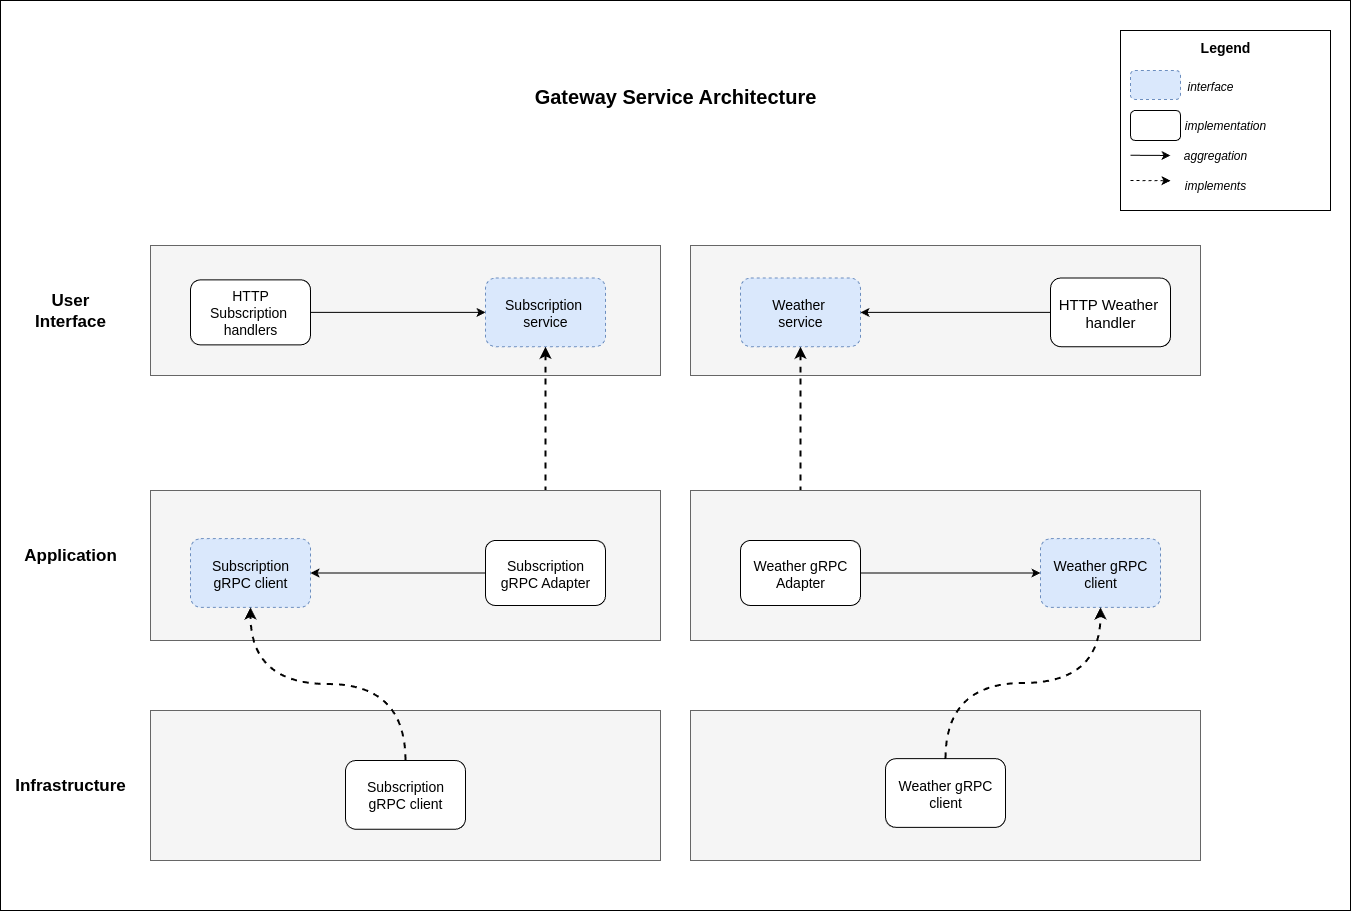

The diagram above was exported from draw.io. Its source (the exported page's mxGraphModel, read from the mxfile embedded in the PNG):
<mxGraphModel dx="2555" dy="2113" grid="1" gridSize="10" guides="1" tooltips="1" connect="1" arrows="1" fold="1" page="1" pageScale="1" pageWidth="850" pageHeight="1100" math="0" shadow="0">
  <root>
    <mxCell id="0" />
    <mxCell id="1" parent="0" />
    <mxCell id="z3ftgzrEW_vmbGAGni-j-2" value="" style="rounded=0;whiteSpace=wrap;html=1;" parent="1" vertex="1">
      <mxGeometry x="-230" y="-170" width="1350" height="910" as="geometry" />
    </mxCell>
    <mxCell id="z3ftgzrEW_vmbGAGni-j-8" value="&lt;font style=&quot;font-size: 17px;&quot;&gt;User Interface&lt;/font&gt;" style="text;html=1;align=center;verticalAlign=middle;whiteSpace=wrap;rounded=0;fontStyle=1" parent="1" vertex="1">
      <mxGeometry x="-190" y="125" width="60" height="30" as="geometry" />
    </mxCell>
    <mxCell id="z3ftgzrEW_vmbGAGni-j-23" value="&lt;font style=&quot;font-size: 17px;&quot;&gt;Application&lt;/font&gt;" style="text;html=1;align=center;verticalAlign=middle;whiteSpace=wrap;rounded=0;fontStyle=1" parent="1" vertex="1">
      <mxGeometry x="-210" y="370" width="100" height="30" as="geometry" />
    </mxCell>
    <mxCell id="z3ftgzrEW_vmbGAGni-j-57" value="&lt;font style=&quot;font-size: 17px;&quot;&gt;Infrastructure&lt;/font&gt;" style="text;html=1;align=center;verticalAlign=middle;whiteSpace=wrap;rounded=0;fontStyle=1" parent="1" vertex="1">
      <mxGeometry x="-210" y="600" width="100" height="30" as="geometry" />
    </mxCell>
    <mxCell id="wK9Htb5V1dsAcN9Kde3Y-1" value="&lt;font style=&quot;font-size: 20px;&quot;&gt;&lt;b style=&quot;&quot;&gt;Gateway Service Architecture&lt;/b&gt;&lt;/font&gt;" style="text;html=1;align=center;verticalAlign=middle;whiteSpace=wrap;rounded=0;" parent="1" vertex="1">
      <mxGeometry x="205" y="-110" width="480" height="70" as="geometry" />
    </mxCell>
    <mxCell id="wK9Htb5V1dsAcN9Kde3Y-28" value="" style="group" parent="1" connectable="0" vertex="1">
      <mxGeometry x="890" y="-140.00142857142856" width="210" height="180.00142857142856" as="geometry" />
    </mxCell>
    <mxCell id="wK9Htb5V1dsAcN9Kde3Y-5" value="" style="rounded=0;whiteSpace=wrap;html=1;" parent="wK9Htb5V1dsAcN9Kde3Y-28" vertex="1">
      <mxGeometry y="0.0014285714285620088" width="210" height="180" as="geometry" />
    </mxCell>
    <mxCell id="wK9Htb5V1dsAcN9Kde3Y-6" value="&lt;font style=&quot;font-size: 14px;&quot;&gt;&lt;b&gt;Legend&lt;/b&gt;&lt;/font&gt;" style="text;html=1;align=center;verticalAlign=middle;whiteSpace=wrap;rounded=0;" parent="wK9Htb5V1dsAcN9Kde3Y-28" vertex="1">
      <mxGeometry x="75" width="60" height="34.28571428571428" as="geometry" />
    </mxCell>
    <mxCell id="wK9Htb5V1dsAcN9Kde3Y-8" value="" style="rounded=1;whiteSpace=wrap;html=1;fillColor=#dae8fc;strokeColor=#6c8ebf;dashed=1;" parent="wK9Htb5V1dsAcN9Kde3Y-28" vertex="1">
      <mxGeometry x="10" y="40.00476190476189" width="50" height="28.949333333333332" as="geometry" />
    </mxCell>
    <mxCell id="wK9Htb5V1dsAcN9Kde3Y-9" value="&lt;i&gt;interface&lt;/i&gt;" style="text;html=1;align=center;verticalAlign=middle;whiteSpace=wrap;rounded=0;" parent="wK9Htb5V1dsAcN9Kde3Y-28" vertex="1">
      <mxGeometry x="60" y="40.0040952380952" width="60" height="32" as="geometry" />
    </mxCell>
    <mxCell id="wK9Htb5V1dsAcN9Kde3Y-10" value="" style="rounded=1;whiteSpace=wrap;html=1;" parent="wK9Htb5V1dsAcN9Kde3Y-28" vertex="1">
      <mxGeometry x="10" y="80.00142857142856" width="50" height="30" as="geometry" />
    </mxCell>
    <mxCell id="wK9Htb5V1dsAcN9Kde3Y-11" value="&lt;i&gt;implementation&lt;/i&gt;" style="text;html=1;align=center;verticalAlign=middle;whiteSpace=wrap;rounded=0;" parent="wK9Htb5V1dsAcN9Kde3Y-28" vertex="1">
      <mxGeometry x="60" y="80.00142857142856" width="90" height="30" as="geometry" />
    </mxCell>
    <mxCell id="wK9Htb5V1dsAcN9Kde3Y-13" value="" style="endArrow=classic;html=1;rounded=0;" parent="wK9Htb5V1dsAcN9Kde3Y-28" edge="1">
      <mxGeometry width="50" height="50" relative="1" as="geometry">
        <mxPoint x="10" y="124.76142857142855" as="sourcePoint" />
        <mxPoint x="50" y="125.00142857142856" as="targetPoint" />
      </mxGeometry>
    </mxCell>
    <mxCell id="wK9Htb5V1dsAcN9Kde3Y-15" value="&lt;i&gt;aggregation&lt;/i&gt;" style="text;html=1;align=center;verticalAlign=middle;whiteSpace=wrap;rounded=0;" parent="wK9Htb5V1dsAcN9Kde3Y-28" vertex="1">
      <mxGeometry x="60" y="110.00142857142856" width="70" height="30" as="geometry" />
    </mxCell>
    <mxCell id="wK9Htb5V1dsAcN9Kde3Y-16" value="" style="endArrow=classic;html=1;rounded=0;dashed=1;" parent="wK9Htb5V1dsAcN9Kde3Y-28" edge="1">
      <mxGeometry width="50" height="50" relative="1" as="geometry">
        <mxPoint x="10" y="150.00142857142856" as="sourcePoint" />
        <mxPoint x="50" y="150.24142857142857" as="targetPoint" />
      </mxGeometry>
    </mxCell>
    <mxCell id="wK9Htb5V1dsAcN9Kde3Y-27" value="&lt;i&gt;implements&lt;/i&gt;" style="text;html=1;align=center;verticalAlign=middle;whiteSpace=wrap;rounded=0;" parent="wK9Htb5V1dsAcN9Kde3Y-28" vertex="1">
      <mxGeometry x="60" y="140.00142857142856" width="70" height="30" as="geometry" />
    </mxCell>
    <mxCell id="2qEfLzNkHcQ79cMR8fDW-3" value="" style="group" vertex="1" connectable="0" parent="1">
      <mxGeometry x="-80" y="75" width="510" height="130" as="geometry" />
    </mxCell>
    <mxCell id="2qEfLzNkHcQ79cMR8fDW-1" value="" style="rounded=0;whiteSpace=wrap;html=1;fillColor=#f5f5f5;fontColor=#333333;strokeColor=#666666;" vertex="1" parent="2qEfLzNkHcQ79cMR8fDW-3">
      <mxGeometry width="510" height="130" as="geometry" />
    </mxCell>
    <mxCell id="L5JQNhEUDKY4b-Tlf11Z-7" style="edgeStyle=orthogonalEdgeStyle;rounded=0;orthogonalLoop=1;jettySize=auto;html=1;exitX=1;exitY=0.5;exitDx=0;exitDy=0;" parent="2qEfLzNkHcQ79cMR8fDW-3" source="z3ftgzrEW_vmbGAGni-j-4" target="z3ftgzrEW_vmbGAGni-j-11" edge="1">
      <mxGeometry relative="1" as="geometry" />
    </mxCell>
    <mxCell id="z3ftgzrEW_vmbGAGni-j-4" value="&lt;font style=&quot;font-size: 14px;&quot;&gt;HTTP Subscription&amp;nbsp;&lt;/font&gt;&lt;div&gt;&lt;font style=&quot;font-size: 14px;&quot;&gt;handlers&lt;/font&gt;&lt;/div&gt;" style="rounded=1;whiteSpace=wrap;html=1;" parent="2qEfLzNkHcQ79cMR8fDW-3" vertex="1">
      <mxGeometry x="40" y="34.379999999999995" width="120" height="65" as="geometry" />
    </mxCell>
    <mxCell id="z3ftgzrEW_vmbGAGni-j-11" value="&lt;font style=&quot;font-size: 14px;&quot;&gt;Subscription&amp;nbsp;&lt;/font&gt;&lt;div&gt;&lt;font style=&quot;font-size: 14px;&quot;&gt;service&lt;/font&gt;&lt;/div&gt;" style="rounded=1;whiteSpace=wrap;html=1;dashed=1;fillColor=#dae8fc;strokeColor=#6c8ebf;" parent="2qEfLzNkHcQ79cMR8fDW-3" vertex="1">
      <mxGeometry x="335" y="32.5" width="120" height="68.75" as="geometry" />
    </mxCell>
    <mxCell id="2qEfLzNkHcQ79cMR8fDW-4" value="" style="group" vertex="1" connectable="0" parent="1">
      <mxGeometry x="460" y="75" width="510" height="130" as="geometry" />
    </mxCell>
    <mxCell id="2qEfLzNkHcQ79cMR8fDW-2" value="" style="rounded=0;whiteSpace=wrap;html=1;fillColor=#f5f5f5;fontColor=#333333;strokeColor=#666666;" vertex="1" parent="2qEfLzNkHcQ79cMR8fDW-4">
      <mxGeometry width="510" height="130" as="geometry" />
    </mxCell>
    <mxCell id="z3ftgzrEW_vmbGAGni-j-35" value="" style="edgeStyle=orthogonalEdgeStyle;rounded=0;orthogonalLoop=1;jettySize=auto;html=1;" parent="2qEfLzNkHcQ79cMR8fDW-4" source="z3ftgzrEW_vmbGAGni-j-6" target="z3ftgzrEW_vmbGAGni-j-12" edge="1">
      <mxGeometry relative="1" as="geometry" />
    </mxCell>
    <mxCell id="z3ftgzrEW_vmbGAGni-j-6" value="&lt;font style=&quot;font-size: 15px;&quot;&gt;HTTP Weather&amp;nbsp;&lt;/font&gt;&lt;div&gt;&lt;font style=&quot;font-size: 15px;&quot;&gt;handler&lt;/font&gt;&lt;/div&gt;" style="rounded=1;whiteSpace=wrap;html=1;" parent="2qEfLzNkHcQ79cMR8fDW-4" vertex="1">
      <mxGeometry x="360" y="32.5" width="120" height="68.75" as="geometry" />
    </mxCell>
    <mxCell id="z3ftgzrEW_vmbGAGni-j-12" value="&lt;span style=&quot;font-size: 14px;&quot;&gt;Weather&amp;nbsp;&lt;/span&gt;&lt;div&gt;&lt;span style=&quot;font-size: 14px;&quot;&gt;service&lt;/span&gt;&lt;/div&gt;" style="rounded=1;whiteSpace=wrap;html=1;dashed=1;fillColor=#dae8fc;strokeColor=#6c8ebf;" parent="2qEfLzNkHcQ79cMR8fDW-4" vertex="1">
      <mxGeometry x="50" y="32.5" width="120" height="68.75" as="geometry" />
    </mxCell>
    <mxCell id="2qEfLzNkHcQ79cMR8fDW-16" style="edgeStyle=orthogonalEdgeStyle;rounded=0;orthogonalLoop=1;jettySize=auto;html=1;exitX=0.5;exitY=0;exitDx=0;exitDy=0;dashed=1;strokeWidth=2;" edge="1" parent="1" source="2qEfLzNkHcQ79cMR8fDW-15" target="z3ftgzrEW_vmbGAGni-j-11">
      <mxGeometry relative="1" as="geometry" />
    </mxCell>
    <mxCell id="2qEfLzNkHcQ79cMR8fDW-18" style="edgeStyle=orthogonalEdgeStyle;rounded=0;orthogonalLoop=1;jettySize=auto;html=1;exitX=0.5;exitY=0;exitDx=0;exitDy=0;entryX=0.5;entryY=1;entryDx=0;entryDy=0;dashed=1;strokeWidth=2;" edge="1" parent="1" source="2qEfLzNkHcQ79cMR8fDW-17" target="z3ftgzrEW_vmbGAGni-j-12">
      <mxGeometry relative="1" as="geometry" />
    </mxCell>
    <mxCell id="2qEfLzNkHcQ79cMR8fDW-23" value="" style="group" vertex="1" connectable="0" parent="1">
      <mxGeometry x="-80" y="320" width="510" height="150" as="geometry" />
    </mxCell>
    <mxCell id="2qEfLzNkHcQ79cMR8fDW-6" value="" style="rounded=0;whiteSpace=wrap;html=1;fillColor=#f5f5f5;fontColor=#333333;strokeColor=#666666;" vertex="1" parent="2qEfLzNkHcQ79cMR8fDW-23">
      <mxGeometry width="510" height="150" as="geometry" />
    </mxCell>
    <mxCell id="2qEfLzNkHcQ79cMR8fDW-21" style="edgeStyle=orthogonalEdgeStyle;rounded=0;orthogonalLoop=1;jettySize=auto;html=1;exitX=0;exitY=0.5;exitDx=0;exitDy=0;" edge="1" parent="2qEfLzNkHcQ79cMR8fDW-23" source="2qEfLzNkHcQ79cMR8fDW-15" target="2qEfLzNkHcQ79cMR8fDW-19">
      <mxGeometry relative="1" as="geometry" />
    </mxCell>
    <mxCell id="2qEfLzNkHcQ79cMR8fDW-15" value="&lt;span style=&quot;font-size: 14px;&quot;&gt;Subscription gRPC Adapter&lt;/span&gt;" style="rounded=1;whiteSpace=wrap;html=1;" vertex="1" parent="2qEfLzNkHcQ79cMR8fDW-23">
      <mxGeometry x="335" y="50" width="120" height="65" as="geometry" />
    </mxCell>
    <mxCell id="2qEfLzNkHcQ79cMR8fDW-19" value="&lt;span style=&quot;font-size: 14px;&quot;&gt;Subscription gRPC client&lt;/span&gt;" style="rounded=1;whiteSpace=wrap;html=1;dashed=1;fillColor=#dae8fc;strokeColor=#6c8ebf;" vertex="1" parent="2qEfLzNkHcQ79cMR8fDW-23">
      <mxGeometry x="40" y="48.129999999999995" width="120" height="68.75" as="geometry" />
    </mxCell>
    <mxCell id="2qEfLzNkHcQ79cMR8fDW-24" value="" style="group" vertex="1" connectable="0" parent="1">
      <mxGeometry x="460" y="320" width="510" height="150" as="geometry" />
    </mxCell>
    <mxCell id="2qEfLzNkHcQ79cMR8fDW-11" value="" style="rounded=0;whiteSpace=wrap;html=1;fillColor=#f5f5f5;fontColor=#333333;strokeColor=#666666;" vertex="1" parent="2qEfLzNkHcQ79cMR8fDW-24">
      <mxGeometry width="510" height="150" as="geometry" />
    </mxCell>
    <mxCell id="2qEfLzNkHcQ79cMR8fDW-22" style="edgeStyle=orthogonalEdgeStyle;rounded=0;orthogonalLoop=1;jettySize=auto;html=1;exitX=1;exitY=0.5;exitDx=0;exitDy=0;entryX=0;entryY=0.5;entryDx=0;entryDy=0;" edge="1" parent="2qEfLzNkHcQ79cMR8fDW-24" source="2qEfLzNkHcQ79cMR8fDW-17" target="2qEfLzNkHcQ79cMR8fDW-20">
      <mxGeometry relative="1" as="geometry" />
    </mxCell>
    <mxCell id="2qEfLzNkHcQ79cMR8fDW-17" value="&lt;span style=&quot;font-size: 14px;&quot;&gt;Weather gRPC Adapter&lt;/span&gt;" style="rounded=1;whiteSpace=wrap;html=1;" vertex="1" parent="2qEfLzNkHcQ79cMR8fDW-24">
      <mxGeometry x="50" y="50" width="120" height="65" as="geometry" />
    </mxCell>
    <mxCell id="2qEfLzNkHcQ79cMR8fDW-20" value="&lt;span style=&quot;font-size: 14px;&quot;&gt;Weather gRPC client&lt;/span&gt;" style="rounded=1;whiteSpace=wrap;html=1;dashed=1;fillColor=#dae8fc;strokeColor=#6c8ebf;" vertex="1" parent="2qEfLzNkHcQ79cMR8fDW-24">
      <mxGeometry x="350" y="48.129999999999995" width="120" height="68.75" as="geometry" />
    </mxCell>
    <mxCell id="2qEfLzNkHcQ79cMR8fDW-26" value="" style="group" vertex="1" connectable="0" parent="1">
      <mxGeometry x="-80" y="540" width="510" height="150" as="geometry" />
    </mxCell>
    <mxCell id="2qEfLzNkHcQ79cMR8fDW-27" value="" style="rounded=0;whiteSpace=wrap;html=1;fillColor=#f5f5f5;fontColor=#333333;strokeColor=#666666;" vertex="1" parent="2qEfLzNkHcQ79cMR8fDW-26">
      <mxGeometry width="510" height="150" as="geometry" />
    </mxCell>
    <mxCell id="2qEfLzNkHcQ79cMR8fDW-30" value="&lt;span style=&quot;font-size: 14px;&quot;&gt;Subscription gRPC client&lt;/span&gt;" style="rounded=1;whiteSpace=wrap;html=1;" vertex="1" parent="2qEfLzNkHcQ79cMR8fDW-26">
      <mxGeometry x="195" y="49.99999999999999" width="120" height="68.75" as="geometry" />
    </mxCell>
    <mxCell id="2qEfLzNkHcQ79cMR8fDW-31" value="" style="group" vertex="1" connectable="0" parent="1">
      <mxGeometry x="460" y="540" width="510" height="150" as="geometry" />
    </mxCell>
    <mxCell id="2qEfLzNkHcQ79cMR8fDW-32" value="" style="rounded=0;whiteSpace=wrap;html=1;fillColor=#f5f5f5;fontColor=#333333;strokeColor=#666666;" vertex="1" parent="2qEfLzNkHcQ79cMR8fDW-31">
      <mxGeometry width="510" height="150" as="geometry" />
    </mxCell>
    <mxCell id="2qEfLzNkHcQ79cMR8fDW-35" value="&lt;span style=&quot;font-size: 14px;&quot;&gt;Weather gRPC client&lt;/span&gt;" style="rounded=1;whiteSpace=wrap;html=1;" vertex="1" parent="2qEfLzNkHcQ79cMR8fDW-31">
      <mxGeometry x="195" y="48.129999999999995" width="120" height="68.75" as="geometry" />
    </mxCell>
    <mxCell id="2qEfLzNkHcQ79cMR8fDW-36" style="edgeStyle=orthogonalEdgeStyle;rounded=0;orthogonalLoop=1;jettySize=auto;html=1;exitX=0.5;exitY=0;exitDx=0;exitDy=0;entryX=0.5;entryY=1;entryDx=0;entryDy=0;curved=1;dashed=1;strokeWidth=2;" edge="1" parent="1" source="2qEfLzNkHcQ79cMR8fDW-35" target="2qEfLzNkHcQ79cMR8fDW-20">
      <mxGeometry relative="1" as="geometry" />
    </mxCell>
    <mxCell id="2qEfLzNkHcQ79cMR8fDW-38" style="edgeStyle=orthogonalEdgeStyle;rounded=0;orthogonalLoop=1;jettySize=auto;html=1;exitX=0.5;exitY=0;exitDx=0;exitDy=0;entryX=0.5;entryY=1;entryDx=0;entryDy=0;curved=1;dashed=1;strokeWidth=2;" edge="1" parent="1" source="2qEfLzNkHcQ79cMR8fDW-30" target="2qEfLzNkHcQ79cMR8fDW-19">
      <mxGeometry relative="1" as="geometry" />
    </mxCell>
  </root>
</mxGraphModel>